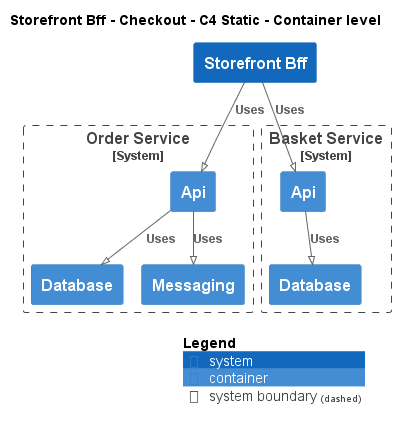

The diagram above was rendered by PlantUML. Its source (embedded in the PNG):
@startuml
!pragma layout smetana
!include ..\..\..\..\.c4s\C4_Container.puml

AddElementTag("state:new", $bgColor=green, $fontColor=#ffffff, $borderColor=green, $shadowing="False")
AddElementTag("state:changed", $bgColor=orange, $fontColor=#ffffff, $borderColor=orange, $shadowing="False")
AddElementTag("state:removed", $bgColor=red, $fontColor=#ffffff, $borderColor=red, $shadowing="False")

AddRelTag("state:new", $textColor=green, $lineColor=green)
AddRelTag("state:changed", $textColor=orange, $lineColor=orange)
AddRelTag("state:removed", $textColor=red, $lineColor=red)

SHOW_PERSON_PORTRAIT()
LAYOUT_TOP_DOWN()

skinparam linetype polyline

title Storefront Bff - Checkout - C4 Static - Container level

System(ECommercePlatform.SoftwareSystems.StorefrontBff, "Storefront Bff", "")

System_Boundary(ECommercePlatform.SoftwareSystems.OrderService, "Order Service") {
    Container(ECommercePlatform.SoftwareSystems.OrderService.Containers.Api, "Api", "", "")
    Container(ECommercePlatform.SoftwareSystems.OrderService.Containers.Database, "Database", "", "")
    Container(ECommercePlatform.SoftwareSystems.OrderService.Containers.Messaging, "Messaging", "", "")
}

System_Boundary(ECommercePlatform.SoftwareSystems.BasketService, "Basket Service") {
    Container(ECommercePlatform.SoftwareSystems.BasketService.Containers.Api, "Api", "", "")
    Container(ECommercePlatform.SoftwareSystems.BasketService.Containers.Database, "Database", "", "")
}

Rel(ECommercePlatform.SoftwareSystems.StorefrontBff, ECommercePlatform.SoftwareSystems.OrderService.Containers.Api, "Uses")
Rel(ECommercePlatform.SoftwareSystems.OrderService.Containers.Api, ECommercePlatform.SoftwareSystems.OrderService.Containers.Database, "Uses")
Rel(ECommercePlatform.SoftwareSystems.OrderService.Containers.Api, ECommercePlatform.SoftwareSystems.OrderService.Containers.Messaging, "Uses")
Rel(ECommercePlatform.SoftwareSystems.StorefrontBff, ECommercePlatform.SoftwareSystems.BasketService.Containers.Api, "Uses")
Rel(ECommercePlatform.SoftwareSystems.BasketService.Containers.Api, ECommercePlatform.SoftwareSystems.BasketService.Containers.Database, "Uses")


SHOW_LEGEND()
@enduml